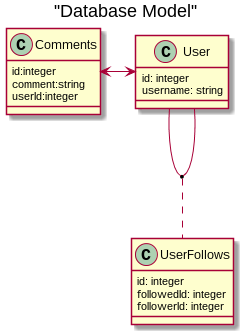

The diagram above was rendered by PlantUML. Its source (embedded in the PNG):
@startuml

top to bottom direction
scale 1
title "Database Model"

class User{
    id: integer
    username: string
}

class UserFollows{
    id: integer
    followedId: integer
    followerId: integer
}

class Comments{
    id:integer
    comment:string
    userId:integer
}

User <-left->Comments
(User,User) .. UserFollows

@enduml